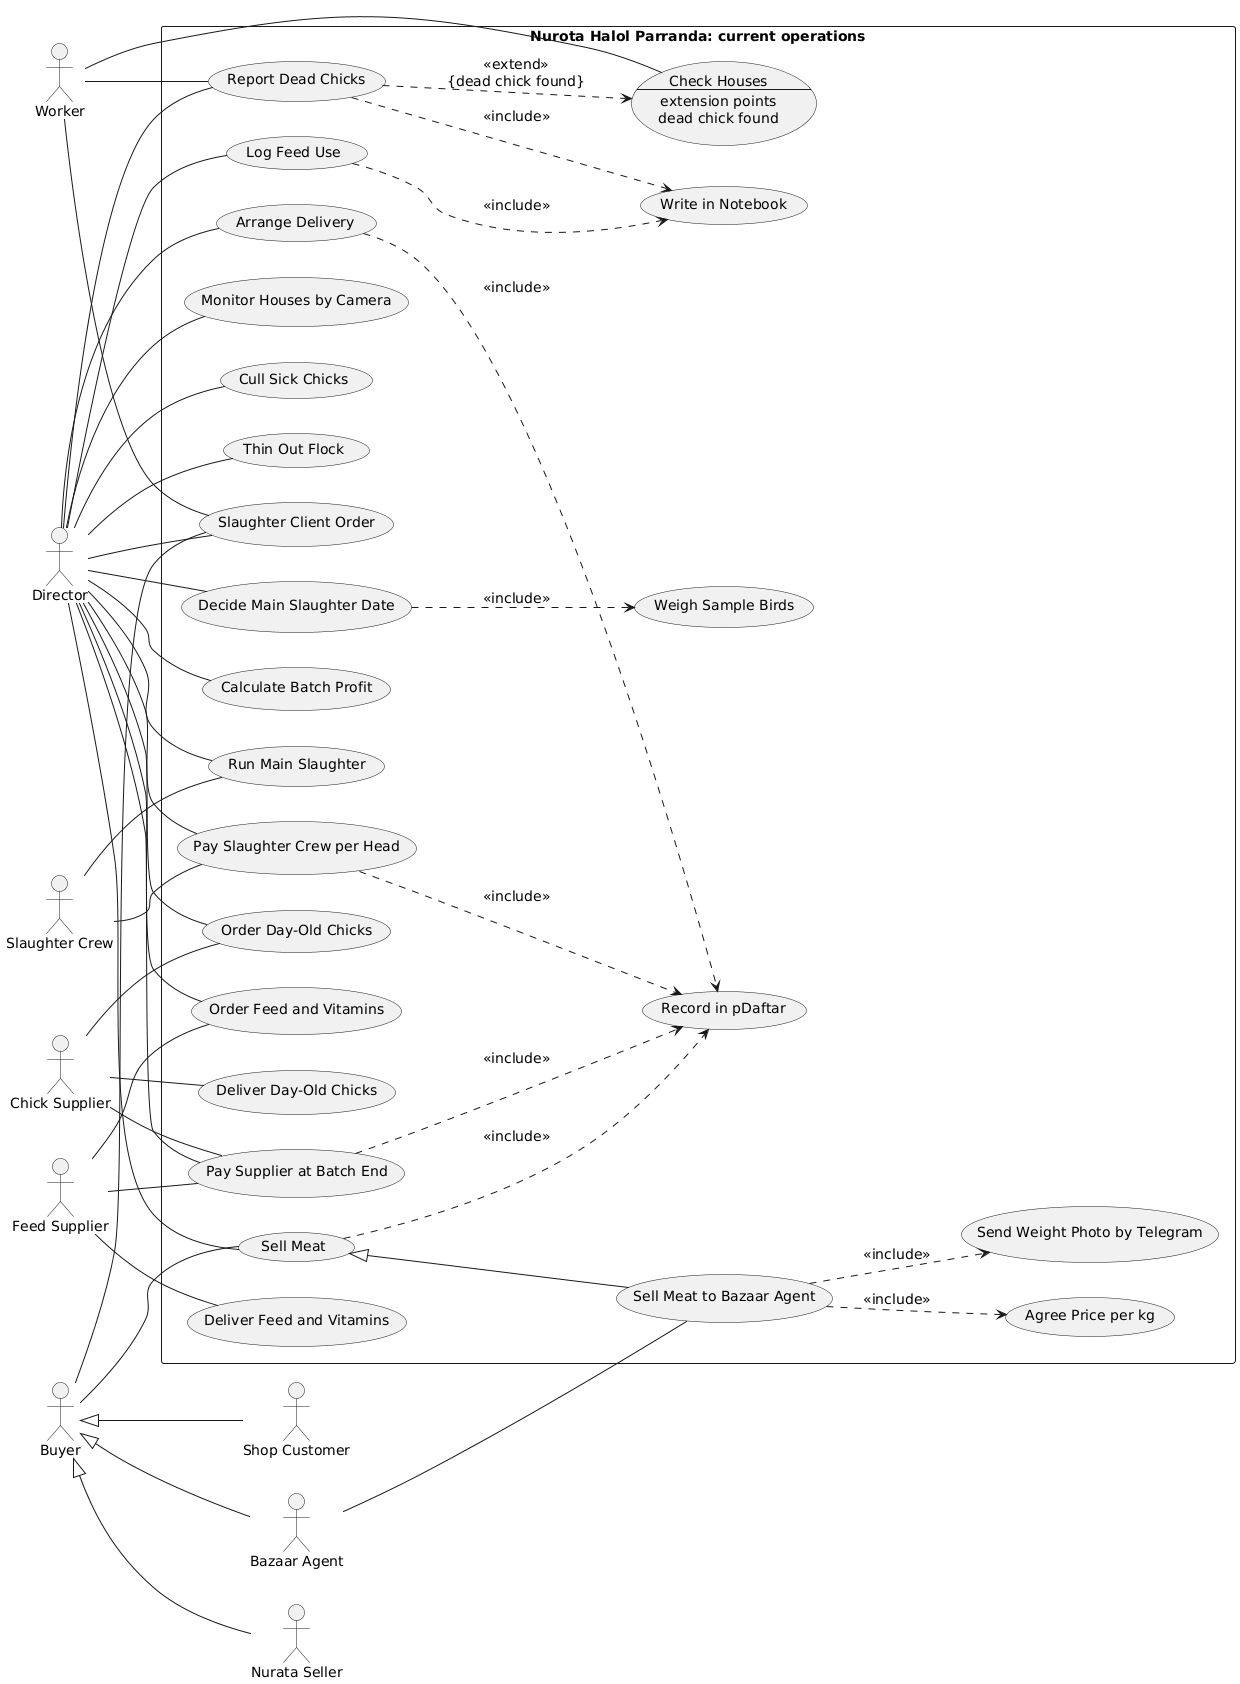

The diagram above was rendered by PlantUML. Its source (embedded in the PNG):
@startuml
left to right direction
skinparam packageStyle rectangle
skinparam shadowing false
skinparam defaultFontSize 14
actor "Worker" as WK
actor "Director" as DIR
actor "Slaughter Crew" as CREW
actor "Chick Supplier" as CSUP
actor "Feed Supplier" as FSUP
actor "Buyer" as BUY
actor "Bazaar Agent" as BA
actor "Nurata Seller" as NS
actor "Shop Customer" as SHC
rectangle "Nurota Halol Parranda: current operations" {
  usecase "Check Houses\n--\nextension points\ndead chick found" as CH
  usecase "Report Dead Chicks" as RD
  usecase "Log Feed Use" as LF
  usecase "Write in Notebook" as NB
  usecase "Monitor Houses by Camera" as MC
  usecase "Cull Sick Chicks" as CS
  usecase "Thin Out Flock" as TF
  usecase "Slaughter Client Order" as SC
  usecase "Decide Main Slaughter Date" as DS
  usecase "Weigh Sample Birds" as WS
  usecase "Run Main Slaughter" as MS
  usecase "Order Day-Old Chicks" as OC
  usecase "Deliver Day-Old Chicks" as DC
  usecase "Order Feed and Vitamins" as OF
  usecase "Deliver Feed and Vitamins" as DF
  usecase "Pay Supplier at Batch End" as PY
  usecase "Pay Slaughter Crew per Head" as PC
  usecase "Record in pDaftar" as PD
  usecase "Calculate Batch Profit" as CP
  usecase "Arrange Delivery" as AD
  usecase "Sell Meat" as SM
  usecase "Sell Meat to Bazaar Agent" as SMBA
  usecase "Agree Price per kg" as AP
  usecase "Send Weight Photo by Telegram" as WP
}
WK -- CH
WK -- SC
WK -- RD
DIR -- RD
DIR -- LF
DIR -- MC
DIR -- OC
DIR -- OF
DIR -- PY
DIR -- SC
DIR -- CS
DIR -- TF
DIR -- DS
DIR -- MS
DIR -- PC
DIR -- AD
DIR -- SM
DIR -- CP
RD ..> CH : <<extend>>\n{dead chick found}
RD ..> NB : <<include>>
LF ..> NB : <<include>>
PY ..> PD : <<include>>
PC ..> PD : <<include>>
AD ..> PD : <<include>>
SM ..> PD : <<include>>
DS ..> WS : <<include>>
SM <|-- SMBA
SMBA ..> AP : <<include>>
SMBA ..> WP : <<include>>
CSUP -- OC
CSUP -- DC
CSUP -- PY
FSUP -- OF
FSUP -- DF
FSUP -- PY
CREW -- MS
CREW -- PC
BUY -- SM
BUY -- SC
BA -- SMBA
BUY <|-- BA
BUY <|-- NS
BUY <|-- SHC
@enduml